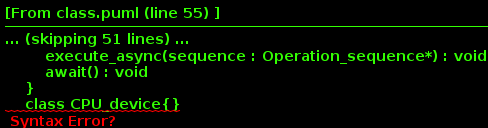

The diagram above was rendered by PlantUML. Its source (embedded in the PNG):
@startuml

package daml{
    class Manager{
        init() : void
        register_devices() : void
    }
    class Operation_sequence{
        operations : operation*
        alloc() : Operation_sequence*
        free(Operation* Operation_sequence) : void
        record_operation(type : Operation_type, params : Buffer*) : int
    }
    class Operation{
        type : Operation_type
        parameters : Buffer*
    }
    enum Operation_type{
        MATRIX_ADD
        MATRIX_SUBTRACT
        MATRIX_SCALAR_MULTIPLY
        MATRIX_SCALAR_DIVIDE
        MATRIX_DOT
        MATRIX_TRANSPOSE
    }
    class Buffer{
        structure_type : Structure_type
        data_type : Data_type
        buffer_type : Buffer_type
        size : size_t
        data : void*
        alloc(structure_type : Structure_type, data_type : Data_type, buffer_type : Buffer_type, size : size_t, data : void*) : Buffer*
        free(Buffer* buffer) : void
    }
    enum Structure_type{
        SCALAR
        VECTOR
        MATRIX
    }
    enum Buffer_type{
        INPUT
        OUTPUT
        INTERMEDIATE
    }
    enum Data_type{
        INT32
        UINT32
        FLOAT32
    }
    interface Device{
        execute(sequence : Operation_sequence*) : void
        execute_async(sequence : Operation_sequence*) : void
        await() : void
    }
    class CPU_device{}
    class GPU_device{}

    Manager --> Operation_sequence
    Operation_sequence --> Operation

    Structure_type -[hidden]- Buffer_type
    Buffer_type -[hidden]- Data_type

    Operation --> Operation_type
    Operation --> Buffer
    Buffer -> Data_type
    Buffer -> Buffer_type
    Buffer -> Structure_type
    Manager -> Device
    Device <|- CPU_device
    Device <|-- GPU_device
}

package OpenBLAS{

}

package Vulkan{
    
}

@enduml